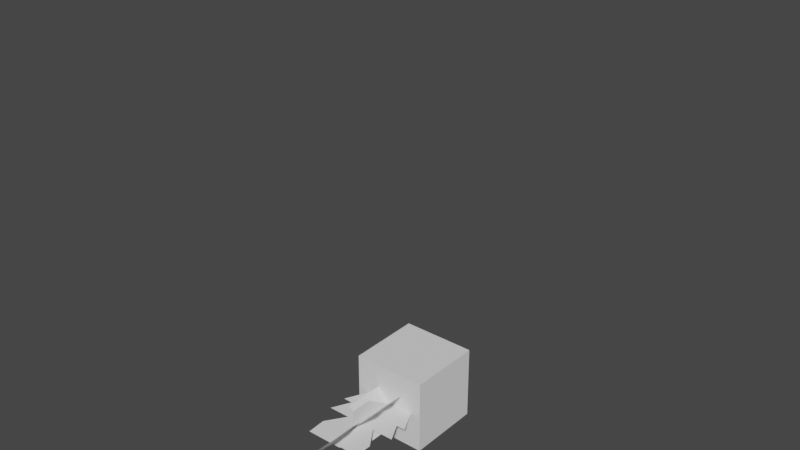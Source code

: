 # Source: bone_child_mesh.blend  (saved by Blender 2.82.7; exported with 4.5.12 LTS)
import bpy
from mathutils import Matrix  # noqa: F401  (used for matrix-valued properties, if any)

bpy.ops.wm.read_factory_settings(use_empty=True)
scene = bpy.context.scene
scene.name = 'Scene'

# ---- world
world_world = bpy.data.worlds.new('World'); scene.world = world_world
world_world.use_nodes = True; world_world.node_tree.nodes.clear()
_N = world_world.node_tree.nodes; _L = world_world.node_tree.links
n0 = _N.new('ShaderNodeOutputWorld'); n0.name = 'World Output'; n0.location = (300, 300)
n1 = _N.new('ShaderNodeBackground'); n1.name = 'Background'; n1.location = (10, 300)
n1.inputs[0].default_value = (0.05088, 0.05088, 0.05088, 1.0)
_L.new(n1.outputs[0], n0.inputs[0])
n0.is_active_output = True
world_world.color = (0.05088, 0.05088, 0.05088)
world_world.use_sun_shadow = False
world_world.sun_shadow_jitter_overblur = 0.0

# ---- meshes
me_lowerleg_r = bpy.data.meshes.new('LowerLeg.R')
me_lowerleg_r.from_pydata([(1.711, 3.922, -1.397), (1.57, 3.623, -1.537), (1.712, 3.52, -1.394), (1.568, 3.524, -1.54)], [], [(1, 0, 2, 3)])
_uv = me_lowerleg_r.uv_layers.new(name='UVMap')
_uv.uv.foreach_set('vector', [0.0, 0.0, 0.0, 0.0, 0.0, 0.0, 0.0, 0.0])
me_lowerleg_r.use_remesh_fix_poles = True
me_lowerleg_r.use_remesh_preserve_attributes = False
me_lowerleg_r.use_mirror_vertex_groups = False
me_lowerleg_r.update()
me_upperleg_r = bpy.data.meshes.new('UpperLeg.R')
me_upperleg_r.from_pydata([(0.08009, 0.03459, 0.07409), (-0.006979, 0.2448, 0.357), (0.2134, 0.2308, 0.3978), (0.02744, 0.2898, 0.4379)], [], [(1, 0, 2, 3)])
_uv = me_upperleg_r.uv_layers.new(name='UVMap')
_uv.uv.foreach_set('vector', [0.0, 0.0, 0.0, 0.0, 0.0, 0.0, 0.0, 0.0])
me_upperleg_r.use_remesh_fix_poles = True
me_upperleg_r.use_remesh_preserve_attributes = False
me_upperleg_r.use_mirror_vertex_groups = False
me_upperleg_r.update()
me_hips = bpy.data.meshes.new('Hips')
me_hips.from_pydata([(0.8595, -0.002005, 0.0008014), (1.724, -1.833, 0.001172), (-0.861, 0.001215, -0.001645), (-1.709, -1.823, 0.006619)], [], [(1, 0, 2, 3)])
_uv = me_hips.uv_layers.new(name='UVMap')
_uv.uv.foreach_set('vector', [0.0, 0.0, 0.0, 0.0, 0.0, 0.0, 0.0, 0.0])
me_hips.use_remesh_fix_poles = True
me_hips.use_remesh_preserve_attributes = False
me_hips.use_mirror_vertex_groups = False
me_hips.update()
me_chest = bpy.data.meshes.new('Chest')
me_chest.from_pydata([(-0.1987, -0.2995, 9e-05), (-0.09999, -0.1005, -0.000337), (0.1992, -0.2991, 0.0004449), (0.1002, -0.1008, 0.0003016)], [], [(1, 0, 2, 3)])
_uv = me_chest.uv_layers.new(name='UVMap')
_uv.uv.foreach_set('vector', [0.0, 0.0, 0.0, 0.0, 0.0, 0.0, 0.0, 0.0])
me_chest.use_remesh_fix_poles = True
me_chest.use_remesh_preserve_attributes = False
me_chest.use_mirror_vertex_groups = False
me_chest.update()
me_upperleg_l = bpy.data.meshes.new('UpperLeg.L')
me_upperleg_l.from_pydata([(-1.607, 1.108, -4.072), (-1.323, 1.239, -3.874), (-1.479, 1.372, -3.8), (-1.297, 1.302, -3.81)], [], [(1, 0, 2, 3)])
_uv = me_upperleg_l.uv_layers.new(name='UVMap')
_uv.uv.foreach_set('vector', [0.0, 0.0, 0.0, 0.0, 0.0, 0.0, 0.0, 0.0])
me_upperleg_l.use_remesh_fix_poles = True
me_upperleg_l.use_remesh_preserve_attributes = False
me_upperleg_l.use_mirror_vertex_groups = False
me_upperleg_l.update()
me_lowerleg_l = bpy.data.meshes.new('LowerLeg.L')
me_lowerleg_l.from_pydata([(-1.353, 4.854, -3.207), (-1.437, 4.877, -4.082), (-1.205, 4.85, -3.026), (-0.8269, 4.843, -3.35)], [], [(1, 0, 2, 3)])
_uv = me_lowerleg_l.uv_layers.new(name='UVMap')
_uv.uv.foreach_set('vector', [0.0, 0.0, 0.0, 0.0, 0.0, 0.0, 0.0, 0.0])
me_lowerleg_l.use_remesh_fix_poles = True
me_lowerleg_l.use_remesh_preserve_attributes = False
me_lowerleg_l.use_mirror_vertex_groups = False
me_lowerleg_l.update()
me_upperarm_r = bpy.data.meshes.new('UpperArm.R')
me_upperarm_r.from_pydata([(0.04291, -0.008952, 0.2157), (0.008855, -0.01254, -0.1456), (0.1012, -0.03283, 0.2958), (0.2398, -0.1071, 0.1706)], [], [(1, 0, 2, 3)])
_uv = me_upperarm_r.uv_layers.new(name='UVMap')
_uv.uv.foreach_set('vector', [0.0, 0.0, 0.0, 0.0, 0.0, 0.0, 0.0, 0.0])
me_upperarm_r.use_remesh_fix_poles = True
me_upperarm_r.use_remesh_preserve_attributes = False
me_upperarm_r.use_mirror_vertex_groups = False
me_upperarm_r.update()
me_upperarm_l = bpy.data.meshes.new('UpperArm.L')
me_upperarm_l.from_pydata([(2.734, 0.571, -0.7959), (2.876, 0.8767, -0.9373), (2.734, 0.4672, -0.7959), (2.875, 0.4718, -0.9373)], [], [(1, 0, 2, 3)])
_uv = me_upperarm_l.uv_layers.new(name='UVMap')
_uv.uv.foreach_set('vector', [0.0, 0.0, 0.0, 0.0, 0.0, 0.0, 0.0, 0.0])
me_upperarm_l.use_remesh_fix_poles = True
me_upperarm_l.use_remesh_preserve_attributes = False
me_upperarm_l.use_mirror_vertex_groups = False
me_upperarm_l.update()
me_lowerarm_r = bpy.data.meshes.new('LowerArm.R')
me_lowerarm_r.from_pydata([(-0.1077, -0.01979, 0.02205), (0.2345, 0.02289, 0.1287), (0.1471, -0.0143, 0.3314), (0.2971, 0.02417, 0.2045)], [], [(1, 0, 2, 3)])
_uv = me_lowerarm_r.uv_layers.new(name='UVMap')
_uv.uv.foreach_set('vector', [0.0, 0.0, 0.0, 0.0, 0.0, 0.0, 0.0, 0.0])
me_lowerarm_r.use_remesh_fix_poles = True
me_lowerarm_r.use_remesh_preserve_attributes = False
me_lowerarm_r.use_mirror_vertex_groups = False
me_lowerarm_r.update()
me_lowerarm_l = bpy.data.meshes.new('LowerArm.L')
me_lowerarm_l.from_pydata([(-2.102, 1.876, -1.388), (-2.102, 1.878, -1.588), (-2.102, 1.993, -1.388), (-2.102, 2.285, -1.588)], [], [(1, 0, 2, 3)])
_uv = me_lowerarm_l.uv_layers.new(name='UVMap')
_uv.uv.foreach_set('vector', [0.0, 0.0, 0.0, 0.0, 0.0, 0.0, 0.0, 0.0])
me_lowerarm_l.use_remesh_fix_poles = True
me_lowerarm_l.use_remesh_preserve_attributes = False
me_lowerarm_l.use_mirror_vertex_groups = False
me_lowerarm_l.update()
me_foot_r = bpy.data.meshes.new('Foot.R')
me_foot_r.from_pydata([(1.117, 2.738, 2.734), (1.317, 3.036, 2.738), (1.12, 2.64, 2.733), (1.318, 2.637, 2.735)], [], [(1, 0, 2, 3)])
_uv = me_foot_r.uv_layers.new(name='UVMap')
_uv.uv.foreach_set('vector', [0.0, 0.0, 0.0, 0.0, 0.0, 0.0, 0.0, 0.0])
me_foot_r.use_remesh_fix_poles = True
me_foot_r.use_remesh_preserve_attributes = False
me_foot_r.use_mirror_vertex_groups = False
me_foot_r.update()
me_foot_l = bpy.data.meshes.new('Foot.L')
me_foot_l.from_pydata([(-1.971, 2.021, -3.623), (-0.5035, 2.087, -3.291), (-0.8188, 2.084, -2.415), (-0.2158, 2.099, -2.993)], [], [(1, 0, 2, 3)])
_uv = me_foot_l.uv_layers.new(name='UVMap')
_uv.uv.foreach_set('vector', [0.0, 0.0, 0.0, 0.0, 0.0, 0.0, 0.0, 0.0])
me_foot_l.use_remesh_fix_poles = True
me_foot_l.use_remesh_preserve_attributes = False
me_foot_l.use_mirror_vertex_groups = False
me_foot_l.update()
me_hand_l = bpy.data.meshes.new('Hand.L')
me_hand_l.from_pydata([(-0.3401, 1.832, -0.6302), (-0.3902, 1.827, -0.992), (-0.2736, 1.837, -0.5536), (-0.1248, 1.847, -0.687)], [], [(1, 0, 2, 3)])
_uv = me_hand_l.uv_layers.new(name='UVMap')
_uv.uv.foreach_set('vector', [0.0, 0.0, 0.0, 0.0, 0.0, 0.0, 0.0, 0.0])
me_hand_l.use_remesh_fix_poles = True
me_hand_l.use_remesh_preserve_attributes = False
me_hand_l.use_mirror_vertex_groups = False
me_hand_l.update()
me_hand_r = bpy.data.meshes.new('Hand.R')
me_hand_r.from_pydata([(-0.02474, 0.006099, 0.1284), (-0.04128, 0.04957, -0.2342), (0.02282, -0.0338, 0.204), (0.1542, -0.1147, 0.07636)], [], [(1, 0, 2, 3)])
_uv = me_hand_r.uv_layers.new(name='UVMap')
_uv.uv.foreach_set('vector', [0.0, 0.0, 0.0, 0.0, 0.0, 0.0, 0.0, 0.0])
me_hand_r.use_remesh_fix_poles = True
me_hand_r.use_remesh_preserve_attributes = False
me_hand_r.use_mirror_vertex_groups = False
me_hand_r.update()
me_neck = bpy.data.meshes.new('Neck')
me_neck.from_pydata([(-0.1421, -0.3501, -0.1422), (-0.07061, -0.1504, -0.07041), (0.1416, -0.3497, 0.1413), (0.07074, -0.1502, 0.07074)], [], [(1, 0, 2, 3)])
_uv = me_neck.uv_layers.new(name='UVMap')
_uv.uv.foreach_set('vector', [0.0, 0.0, 0.0, 0.0, 0.0, 0.0, 0.0, 0.0])
me_neck.use_remesh_fix_poles = True
me_neck.use_remesh_preserve_attributes = False
me_neck.use_mirror_vertex_groups = False
me_neck.update()
me_head = bpy.data.meshes.new('Head')
me_head.from_pydata([(0.257, 0.2313, 1.897), (-0.04462, 0.2181, 1.636), (0.288, -0.1669, 1.882), (-0.01387, -0.1799, 1.62), (-0.002826, 0.1986, 2.199), (-0.3042, 0.1858, 1.938), (0.02846, -0.1991, 2.183), (-0.2735, -0.2122, 1.922)], [], [(0, 1, 3, 2), (2, 3, 7, 6), (6, 7, 5, 4), (4, 5, 1, 0), (2, 6, 4, 0), (7, 3, 1, 5)])
_uv = me_head.uv_layers.new(name='UVMap')
_uv.uv.foreach_set('vector', [0.375, 0.0, 0.625, 0.0, 0.625, 0.25, 0.375, 0.25, 0.375, 0.25, 0.625, 0.25, 0.625, 0.5, 0.375, 0.5, 0.375, 0.5, 0.625, 0.5, 0.625, 0.75, 0.375, 0.75, 0.375, 0.75, 0.625, 0.75, 0.625, 1.0, 0.375, 1.0, 0.125, 0.5, 0.375, 0.5, 0.375, 0.75, 0.125, 0.75, 0.625, 0.5, 0.875, 0.5, 0.875, 0.75, 0.625, 0.75])
me_head.use_remesh_fix_poles = True
me_head.use_remesh_preserve_attributes = False
me_head.use_mirror_vertex_groups = False
me_head.update()
me_spine = bpy.data.meshes.new('Spine')
me_spine.from_pydata([(-0.4146, -0.7281, -0.4143), (-0.2051, -0.1458, -0.2033), (0.4138, -0.7267, 0.4113), (0.2094, -0.1452, 0.2097)], [], [(1, 0, 2, 3)])
_uv = me_spine.uv_layers.new(name='UVMap')
_uv.uv.foreach_set('vector', [0.0, 0.0, 0.0, 0.0, 0.0, 0.0, 0.0, 0.0])
me_spine.use_remesh_fix_poles = True
me_spine.use_remesh_preserve_attributes = False
me_spine.use_mirror_vertex_groups = False
me_spine.update()
arm_armature = bpy.data.armatures.new('Armature')  # bones are not reproduced

# ---- objects
ob_armature = bpy.data.objects.new('Armature', arm_armature)
ob_lowerleg_r = bpy.data.objects.new('LowerLeg.R', me_lowerleg_r)
ob_upperleg_r = bpy.data.objects.new('UpperLeg.R', me_upperleg_r)
ob_hips = bpy.data.objects.new('Hips', me_hips)
ob_chest = bpy.data.objects.new('Chest', me_chest)
ob_upperleg_l = bpy.data.objects.new('UpperLeg.L', me_upperleg_l)
ob_lowerleg_l = bpy.data.objects.new('LowerLeg.L', me_lowerleg_l)
ob_upperarm_r = bpy.data.objects.new('UpperArm.R', me_upperarm_r)
ob_upperarm_l = bpy.data.objects.new('UpperArm.L', me_upperarm_l)
ob_lowerarm_r = bpy.data.objects.new('LowerArm.R', me_lowerarm_r)
ob_lowerarm_l = bpy.data.objects.new('LowerArm.L', me_lowerarm_l)
ob_foot_r = bpy.data.objects.new('Foot.R', me_foot_r)
ob_foot_l = bpy.data.objects.new('Foot.L', me_foot_l)
ob_hand_l = bpy.data.objects.new('Hand.L', me_hand_l)
ob_hand_r = bpy.data.objects.new('Hand.R', me_hand_r)
ob_neck = bpy.data.objects.new('Neck', me_neck)
ob_head = bpy.data.objects.new('Head', me_head)
ob_spine = bpy.data.objects.new('Spine', me_spine)

# ---- transforms, parenting, visibility, modifiers, constraints
ob_armature.location = (0.0, 0.0, 0.0)
ob_armature.lineart.crease_threshold = 0.0
ob_lowerleg_r.parent = ob_armature
ob_lowerleg_r.location = (-1.68, -4.116, 1.429)
ob_lowerleg_r.lineart.crease_threshold = 0.0
ob_upperleg_r.parent = ob_armature
ob_upperleg_r.location = (0.0, 0.0, 0.0)
ob_upperleg_r.rotation_euler = (2.165, -0.1493, -0.3409)
ob_upperleg_r.lineart.crease_threshold = 0.0
ob_hips.parent = ob_armature
ob_hips.location = (0.0, 0.0, 0.0)
ob_hips.scale = (0.1159, 0.1095, 0.1179)
ob_hips.lineart.crease_threshold = 0.0
ob_chest.parent = ob_armature
ob_chest.location = (0.0, 0.0, 0.0)
ob_chest.lineart.crease_threshold = 0.0
ob_upperleg_l.parent = ob_armature
ob_upperleg_l.location = (1.623, -2.581, -3.375)
ob_upperleg_l.rotation_euler = (2.423, -0.2097, -0.3132)
ob_upperleg_l.lineart.crease_threshold = 0.0
ob_lowerleg_l.parent = ob_armature
ob_lowerleg_l.location = (-0.9474, -1.922, 1.746)
ob_lowerleg_l.rotation_euler = (-1.028, 0.5934, -2.261)
ob_lowerleg_l.scale = (0.4028, 0.4028, 0.4028)
ob_lowerleg_l.lineart.crease_threshold = 0.0
ob_upperarm_r.parent = ob_armature
ob_upperarm_r.location = (0.0, 0.0, 0.0)
ob_upperarm_r.rotation_euler = (1.151, 0.1837, -0.621)
ob_upperarm_r.lineart.crease_threshold = 0.0
ob_upperarm_l.parent = ob_armature
ob_upperarm_l.location = (-2.803, -0.7619, 0.8648)
ob_upperarm_l.lineart.crease_threshold = 0.0
ob_lowerarm_r.parent = ob_armature
ob_lowerarm_r.location = (0.0, 0.0, 0.0)
ob_lowerarm_r.rotation_euler = (2.841, -0.856, -1.327)
ob_lowerarm_r.lineart.crease_threshold = 0.0
ob_lowerarm_l.parent = ob_armature
ob_lowerarm_l.location = (2.102, -2.225, 1.486)
ob_lowerarm_l.lineart.crease_threshold = 0.0
ob_foot_r.parent = ob_armature
ob_foot_r.location = (-1.272, -2.87, -2.738)
ob_foot_r.lineart.crease_threshold = 0.0
ob_foot_l.parent = ob_armature
ob_foot_l.location = (-0.3272, -0.7723, -0.5134)
ob_foot_l.rotation_euler = (1.577, 0.04653, -0.7629)
ob_foot_l.scale = (0.2401, 0.2401, 0.2401)
ob_foot_l.lineart.crease_threshold = 0.0
ob_hand_l.parent = ob_armature
ob_hand_l.location = (-1.558, -0.6843, -1.065)
ob_hand_l.rotation_euler = (0.9675, 0.6213, -0.9369)
ob_hand_l.lineart.crease_threshold = 0.0
ob_hand_r.parent = ob_armature
ob_hand_r.location = (0.0, 0.0, 0.0)
ob_hand_r.rotation_euler = (1.05, 0.06251, -0.5089)
ob_hand_r.lineart.crease_threshold = 0.0
ob_neck.parent = ob_armature
ob_neck.location = (0.0, 0.0, 0.0)
ob_neck.lineart.crease_threshold = 0.0
ob_head.parent = ob_armature
ob_head.location = (1.447, 0.03039, -1.243)
ob_head.rotation_euler = (0.05059, -0.8568, -0.1197)
ob_head.lineart.crease_threshold = 0.0
ob_spine.parent = ob_armature
ob_spine.location = (0.0, 0.0, 0.0)
ob_spine.scale = (0.3436, 0.3436, 0.3436)
ob_spine.lineart.crease_threshold = 0.0

# ---- collection membership
scene.collection.objects.link(ob_armature)
scene.collection.objects.link(ob_lowerleg_r)
scene.collection.objects.link(ob_upperleg_r)
scene.collection.objects.link(ob_hips)
scene.collection.objects.link(ob_chest)
scene.collection.objects.link(ob_upperleg_l)
scene.collection.objects.link(ob_lowerleg_l)
scene.collection.objects.link(ob_upperarm_r)
scene.collection.objects.link(ob_upperarm_l)
scene.collection.objects.link(ob_lowerarm_r)
scene.collection.objects.link(ob_lowerarm_l)
scene.collection.objects.link(ob_foot_r)
scene.collection.objects.link(ob_foot_l)
scene.collection.objects.link(ob_hand_l)
scene.collection.objects.link(ob_hand_r)
scene.collection.objects.link(ob_neck)
scene.collection.objects.link(ob_head)
scene.collection.objects.link(ob_spine)

# ---- scene / render settings (as saved in the file)
scene.frame_start = 1; scene.frame_end = 250; scene.frame_set(250)
scene.render.engine = 'BLENDER_EEVEE_NEXT'
scene.cycles.use_denoising = False
scene.cycles.samples = 128
scene.cycles.sampling_pattern = 'TABULATED_SOBOL'
scene.cycles.use_adaptive_sampling = False
scene.cycles.use_light_tree = False
scene.view_settings.view_transform = 'Filmic'
bpy.context.view_layer.update()

# ---- added for rendering (the .blend has no active camera and no usable light): camera, sun
cam_auto = bpy.data.cameras.new('AutoCamera')
cam_auto.lens = 50.0
cam_auto.sensor_width = 36.0
cam_auto.clip_end = 1000.0
ob_auto_camera = bpy.data.objects.new('AutoCamera', cam_auto)
scene.collection.objects.link(ob_auto_camera)
ob_auto_camera.location = (2.97496, -3.56623, 3.35546)
ob_auto_camera.rotation_euler = (1.09748, -7.21219e-08, 0.694738)
scene.camera = ob_auto_camera
light_auto_sun = bpy.data.lights.new('AutoSun', 'SUN')
light_auto_sun.energy = 3.0
light_auto_sun.angle = 0.0523599
ob_auto_sun = bpy.data.objects.new('AutoSun', light_auto_sun)
scene.collection.objects.link(ob_auto_sun)
ob_auto_sun.rotation_euler = (0.872665, 0.174533, 0.523599)
bpy.context.view_layer.update()
